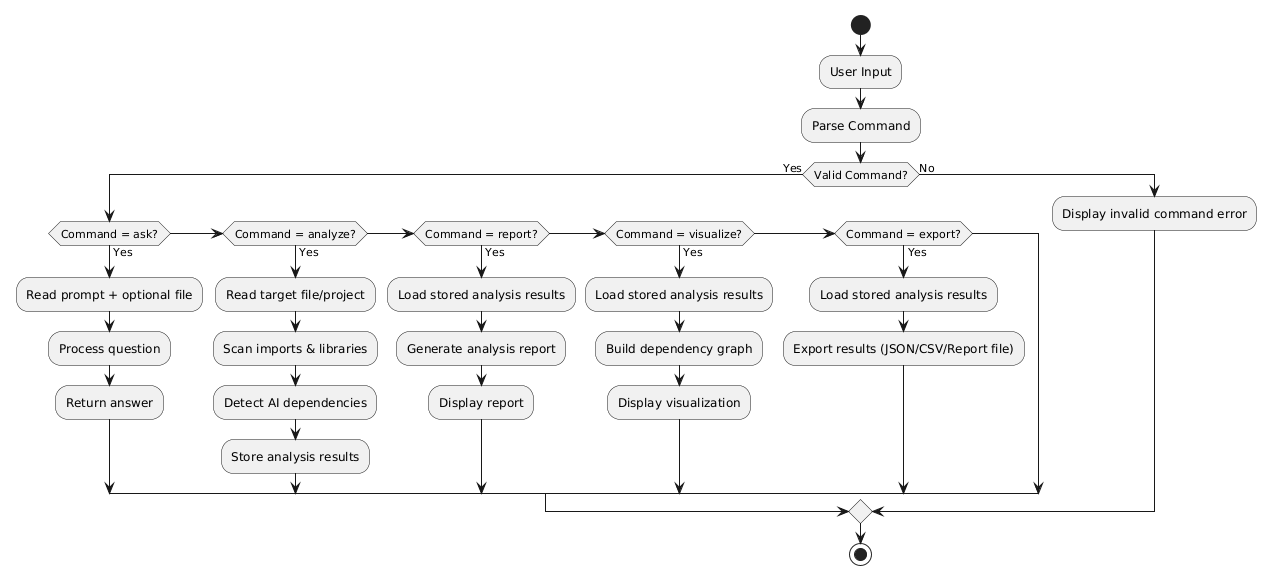

The diagram above was rendered by PlantUML. Its source (embedded in the PNG):
@startuml
start

:User Input;

:Parse Command;

if (Valid Command?) then (Yes)

    if (Command = ask?) then (Yes)
        :Read prompt + optional file;
        :Process question;
        :Return answer;

    elseif (Command = analyze?) then (Yes)
        :Read target file/project;
        :Scan imports & libraries;
        :Detect AI dependencies;
        :Store analysis results;

    elseif (Command = report?) then (Yes)
        :Load stored analysis results;
        :Generate analysis report;
        :Display report;

    elseif (Command = visualize?) then (Yes)
        :Load stored analysis results;
        :Build dependency graph;
        :Display visualization;

    elseif (Command = export?) then (Yes)
        :Load stored analysis results;
        :Export results (JSON/CSV/Report file);

    endif

else (No)
    :Display invalid command error;

endif

stop
@enduml